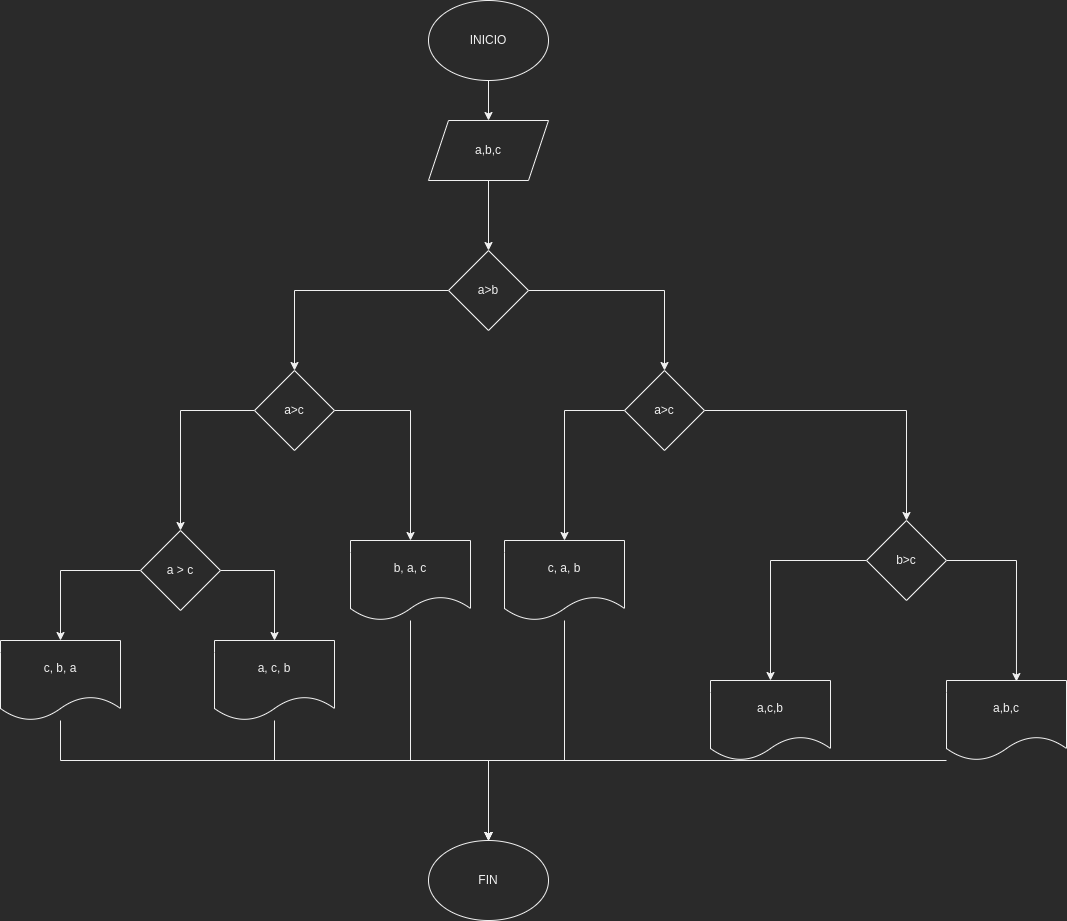

The diagram above was exported from draw.io. Its source (the exported page's mxGraphModel, read from the mxfile embedded in the PNG):
<mxGraphModel dx="2249" dy="904" grid="1" gridSize="10" guides="1" tooltips="1" connect="1" arrows="1" fold="1" page="1" pageScale="1" pageWidth="827" pageHeight="1169" math="0" shadow="0">
  <root>
    <mxCell id="0" />
    <mxCell id="1" parent="0" />
    <mxCell id="c3K6TE0vC3fPDaRkSuQ9-3" value="" style="edgeStyle=orthogonalEdgeStyle;rounded=0;orthogonalLoop=1;jettySize=auto;html=1;" parent="1" source="c3K6TE0vC3fPDaRkSuQ9-1" target="c3K6TE0vC3fPDaRkSuQ9-2" edge="1">
      <mxGeometry relative="1" as="geometry" />
    </mxCell>
    <mxCell id="c3K6TE0vC3fPDaRkSuQ9-1" value="INICIO" style="ellipse;whiteSpace=wrap;html=1;" parent="1" vertex="1">
      <mxGeometry x="358" y="30" width="120" height="80" as="geometry" />
    </mxCell>
    <mxCell id="c3K6TE0vC3fPDaRkSuQ9-7" value="" style="edgeStyle=orthogonalEdgeStyle;rounded=0;orthogonalLoop=1;jettySize=auto;html=1;" parent="1" source="c3K6TE0vC3fPDaRkSuQ9-2" target="c3K6TE0vC3fPDaRkSuQ9-6" edge="1">
      <mxGeometry relative="1" as="geometry" />
    </mxCell>
    <mxCell id="c3K6TE0vC3fPDaRkSuQ9-2" value="a,b,c" style="shape=parallelogram;perimeter=parallelogramPerimeter;whiteSpace=wrap;html=1;fixedSize=1;" parent="1" vertex="1">
      <mxGeometry x="358" y="150" width="120" height="60" as="geometry" />
    </mxCell>
    <mxCell id="c3K6TE0vC3fPDaRkSuQ9-9" value="" style="edgeStyle=orthogonalEdgeStyle;rounded=0;orthogonalLoop=1;jettySize=auto;html=1;" parent="1" source="c3K6TE0vC3fPDaRkSuQ9-6" target="c3K6TE0vC3fPDaRkSuQ9-8" edge="1">
      <mxGeometry relative="1" as="geometry" />
    </mxCell>
    <mxCell id="c3K6TE0vC3fPDaRkSuQ9-15" value="" style="edgeStyle=orthogonalEdgeStyle;rounded=0;orthogonalLoop=1;jettySize=auto;html=1;" parent="1" source="c3K6TE0vC3fPDaRkSuQ9-6" target="c3K6TE0vC3fPDaRkSuQ9-14" edge="1">
      <mxGeometry relative="1" as="geometry" />
    </mxCell>
    <mxCell id="c3K6TE0vC3fPDaRkSuQ9-6" value="a&amp;gt;b" style="rhombus;whiteSpace=wrap;html=1;" parent="1" vertex="1">
      <mxGeometry x="378" y="280" width="80" height="80" as="geometry" />
    </mxCell>
    <mxCell id="c3K6TE0vC3fPDaRkSuQ9-11" value="" style="edgeStyle=orthogonalEdgeStyle;rounded=0;orthogonalLoop=1;jettySize=auto;html=1;exitX=1;exitY=0.5;exitDx=0;exitDy=0;" parent="1" source="c3K6TE0vC3fPDaRkSuQ9-8" target="ItkDftR_-_Q-tYY48jrY-1" edge="1">
      <mxGeometry relative="1" as="geometry">
        <mxPoint x="640" y="440" as="sourcePoint" />
        <mxPoint x="770" y="550" as="targetPoint" />
        <Array as="points">
          <mxPoint x="836" y="440" />
        </Array>
      </mxGeometry>
    </mxCell>
    <mxCell id="c3K6TE0vC3fPDaRkSuQ9-13" value="" style="edgeStyle=orthogonalEdgeStyle;rounded=0;orthogonalLoop=1;jettySize=auto;html=1;entryX=0.5;entryY=0;entryDx=0;entryDy=0;" parent="1" source="c3K6TE0vC3fPDaRkSuQ9-8" target="ItkDftR_-_Q-tYY48jrY-6" edge="1">
      <mxGeometry relative="1" as="geometry">
        <mxPoint x="484" y="550" as="targetPoint" />
        <Array as="points">
          <mxPoint x="494" y="440" />
        </Array>
      </mxGeometry>
    </mxCell>
    <mxCell id="c3K6TE0vC3fPDaRkSuQ9-8" value="a&amp;gt;c" style="rhombus;whiteSpace=wrap;html=1;" parent="1" vertex="1">
      <mxGeometry x="554" y="400" width="80" height="80" as="geometry" />
    </mxCell>
    <mxCell id="c3K6TE0vC3fPDaRkSuQ9-21" value="" style="edgeStyle=orthogonalEdgeStyle;rounded=0;orthogonalLoop=1;jettySize=auto;html=1;" parent="1" source="c3K6TE0vC3fPDaRkSuQ9-14" target="ItkDftR_-_Q-tYY48jrY-12" edge="1">
      <mxGeometry relative="1" as="geometry">
        <mxPoint x="110" y="560" as="targetPoint" />
      </mxGeometry>
    </mxCell>
    <mxCell id="ItkDftR_-_Q-tYY48jrY-10" style="edgeStyle=orthogonalEdgeStyle;rounded=0;orthogonalLoop=1;jettySize=auto;html=1;entryX=0.5;entryY=0;entryDx=0;entryDy=0;" parent="1" source="c3K6TE0vC3fPDaRkSuQ9-14" target="ItkDftR_-_Q-tYY48jrY-11" edge="1">
      <mxGeometry relative="1" as="geometry">
        <mxPoint x="350" y="570" as="targetPoint" />
      </mxGeometry>
    </mxCell>
    <mxCell id="c3K6TE0vC3fPDaRkSuQ9-14" value="a&amp;gt;c" style="rhombus;whiteSpace=wrap;html=1;" parent="1" vertex="1">
      <mxGeometry x="184" y="400" width="80" height="80" as="geometry" />
    </mxCell>
    <mxCell id="c3K6TE0vC3fPDaRkSuQ9-40" style="edgeStyle=orthogonalEdgeStyle;rounded=0;orthogonalLoop=1;jettySize=auto;html=1;entryX=0.5;entryY=0;entryDx=0;entryDy=0;" parent="1" target="c3K6TE0vC3fPDaRkSuQ9-39" edge="1">
      <mxGeometry relative="1" as="geometry">
        <mxPoint x="418" y="840" as="sourcePoint" />
      </mxGeometry>
    </mxCell>
    <mxCell id="c3K6TE0vC3fPDaRkSuQ9-39" value="FIN" style="ellipse;whiteSpace=wrap;html=1;" parent="1" vertex="1">
      <mxGeometry x="358" y="870" width="120" height="80" as="geometry" />
    </mxCell>
    <mxCell id="ItkDftR_-_Q-tYY48jrY-3" style="edgeStyle=orthogonalEdgeStyle;rounded=0;orthogonalLoop=1;jettySize=auto;html=1;entryX=0.583;entryY=0.013;entryDx=0;entryDy=0;entryPerimeter=0;" parent="1" source="ItkDftR_-_Q-tYY48jrY-1" target="ItkDftR_-_Q-tYY48jrY-2" edge="1">
      <mxGeometry relative="1" as="geometry">
        <mxPoint x="946" y="700" as="targetPoint" />
        <Array as="points">
          <mxPoint x="946" y="590" />
        </Array>
      </mxGeometry>
    </mxCell>
    <mxCell id="ItkDftR_-_Q-tYY48jrY-4" style="edgeStyle=orthogonalEdgeStyle;rounded=0;orthogonalLoop=1;jettySize=auto;html=1;" parent="1" source="ItkDftR_-_Q-tYY48jrY-1" target="ItkDftR_-_Q-tYY48jrY-5" edge="1">
      <mxGeometry relative="1" as="geometry">
        <mxPoint x="700" y="710" as="targetPoint" />
      </mxGeometry>
    </mxCell>
    <mxCell id="ItkDftR_-_Q-tYY48jrY-1" value="b&amp;gt;c" style="rhombus;whiteSpace=wrap;html=1;" parent="1" vertex="1">
      <mxGeometry x="796" y="550" width="80" height="80" as="geometry" />
    </mxCell>
    <mxCell id="ItkDftR_-_Q-tYY48jrY-24" style="edgeStyle=orthogonalEdgeStyle;rounded=0;orthogonalLoop=1;jettySize=auto;html=1;" parent="1" source="ItkDftR_-_Q-tYY48jrY-2" target="c3K6TE0vC3fPDaRkSuQ9-39" edge="1">
      <mxGeometry relative="1" as="geometry">
        <Array as="points">
          <mxPoint x="418" y="790" />
        </Array>
      </mxGeometry>
    </mxCell>
    <mxCell id="ItkDftR_-_Q-tYY48jrY-2" value="a,b,c" style="shape=document;whiteSpace=wrap;html=1;boundedLbl=1;" parent="1" vertex="1">
      <mxGeometry x="876" y="710" width="120" height="80" as="geometry" />
    </mxCell>
    <mxCell id="ItkDftR_-_Q-tYY48jrY-23" style="edgeStyle=orthogonalEdgeStyle;rounded=0;orthogonalLoop=1;jettySize=auto;html=1;" parent="1" source="ItkDftR_-_Q-tYY48jrY-5" target="c3K6TE0vC3fPDaRkSuQ9-39" edge="1">
      <mxGeometry relative="1" as="geometry">
        <Array as="points">
          <mxPoint x="418" y="790" />
        </Array>
      </mxGeometry>
    </mxCell>
    <mxCell id="ItkDftR_-_Q-tYY48jrY-5" value="a,c,b" style="shape=document;whiteSpace=wrap;html=1;boundedLbl=1;" parent="1" vertex="1">
      <mxGeometry x="640" y="710" width="120" height="80" as="geometry" />
    </mxCell>
    <mxCell id="ItkDftR_-_Q-tYY48jrY-22" style="edgeStyle=orthogonalEdgeStyle;rounded=0;orthogonalLoop=1;jettySize=auto;html=1;" parent="1" source="ItkDftR_-_Q-tYY48jrY-6" target="c3K6TE0vC3fPDaRkSuQ9-39" edge="1">
      <mxGeometry relative="1" as="geometry">
        <Array as="points">
          <mxPoint x="494" y="790" />
          <mxPoint x="418" y="790" />
        </Array>
      </mxGeometry>
    </mxCell>
    <mxCell id="ItkDftR_-_Q-tYY48jrY-6" value="c, a, b" style="shape=document;whiteSpace=wrap;html=1;boundedLbl=1;" parent="1" vertex="1">
      <mxGeometry x="434" y="570" width="120" height="80" as="geometry" />
    </mxCell>
    <mxCell id="ItkDftR_-_Q-tYY48jrY-21" style="edgeStyle=orthogonalEdgeStyle;rounded=0;orthogonalLoop=1;jettySize=auto;html=1;" parent="1" source="ItkDftR_-_Q-tYY48jrY-11" target="c3K6TE0vC3fPDaRkSuQ9-39" edge="1">
      <mxGeometry relative="1" as="geometry">
        <Array as="points">
          <mxPoint x="340" y="790" />
          <mxPoint x="418" y="790" />
        </Array>
      </mxGeometry>
    </mxCell>
    <mxCell id="ItkDftR_-_Q-tYY48jrY-11" value="b, a, c" style="shape=document;whiteSpace=wrap;html=1;boundedLbl=1;" parent="1" vertex="1">
      <mxGeometry x="280" y="570" width="120" height="80" as="geometry" />
    </mxCell>
    <mxCell id="ItkDftR_-_Q-tYY48jrY-15" value="" style="edgeStyle=orthogonalEdgeStyle;rounded=0;orthogonalLoop=1;jettySize=auto;html=1;entryX=0.5;entryY=0;entryDx=0;entryDy=0;" parent="1" source="ItkDftR_-_Q-tYY48jrY-12" target="ItkDftR_-_Q-tYY48jrY-16" edge="1">
      <mxGeometry relative="1" as="geometry">
        <mxPoint x="200" y="650" as="targetPoint" />
        <Array as="points">
          <mxPoint x="204" y="600" />
        </Array>
      </mxGeometry>
    </mxCell>
    <mxCell id="ItkDftR_-_Q-tYY48jrY-18" value="" style="edgeStyle=orthogonalEdgeStyle;rounded=0;orthogonalLoop=1;jettySize=auto;html=1;" parent="1" source="ItkDftR_-_Q-tYY48jrY-12" target="ItkDftR_-_Q-tYY48jrY-17" edge="1">
      <mxGeometry relative="1" as="geometry" />
    </mxCell>
    <mxCell id="ItkDftR_-_Q-tYY48jrY-12" value="a &amp;gt; c" style="rhombus;whiteSpace=wrap;html=1;" parent="1" vertex="1">
      <mxGeometry x="70" y="560" width="80" height="80" as="geometry" />
    </mxCell>
    <mxCell id="ItkDftR_-_Q-tYY48jrY-20" style="edgeStyle=orthogonalEdgeStyle;rounded=0;orthogonalLoop=1;jettySize=auto;html=1;" parent="1" source="ItkDftR_-_Q-tYY48jrY-16" target="c3K6TE0vC3fPDaRkSuQ9-39" edge="1">
      <mxGeometry relative="1" as="geometry">
        <Array as="points">
          <mxPoint x="204" y="790" />
          <mxPoint x="418" y="790" />
        </Array>
      </mxGeometry>
    </mxCell>
    <mxCell id="ItkDftR_-_Q-tYY48jrY-16" value="a, c, b" style="shape=document;whiteSpace=wrap;html=1;boundedLbl=1;" parent="1" vertex="1">
      <mxGeometry x="144" y="670" width="120" height="80" as="geometry" />
    </mxCell>
    <mxCell id="ItkDftR_-_Q-tYY48jrY-19" style="edgeStyle=orthogonalEdgeStyle;rounded=0;orthogonalLoop=1;jettySize=auto;html=1;" parent="1" source="ItkDftR_-_Q-tYY48jrY-17" target="c3K6TE0vC3fPDaRkSuQ9-39" edge="1">
      <mxGeometry relative="1" as="geometry">
        <Array as="points">
          <mxPoint x="-10" y="790" />
          <mxPoint x="418" y="790" />
        </Array>
      </mxGeometry>
    </mxCell>
    <mxCell id="ItkDftR_-_Q-tYY48jrY-17" value="c, b, a" style="shape=document;whiteSpace=wrap;html=1;boundedLbl=1;" parent="1" vertex="1">
      <mxGeometry x="-70" y="670" width="120" height="80" as="geometry" />
    </mxCell>
  </root>
</mxGraphModel>